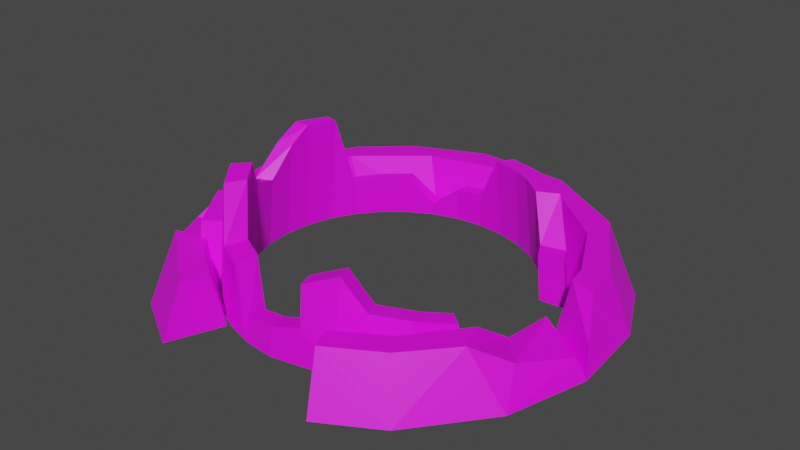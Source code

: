 # Source: Tower_Fire_04.blend  (saved by Blender 4.2.66; exported with 4.5.12 LTS)
import bpy
from mathutils import Matrix  # noqa: F401  (used for matrix-valued properties, if any)

bpy.ops.wm.read_factory_settings(use_empty=True)
scene = bpy.context.scene
scene.name = 'Scene'

# ---- collections
col_tower_fire_04 = bpy.data.collections.new('Tower_Fire_04'); scene.collection.children.link(col_tower_fire_04)

# ---- images (referenced by path relative to the original .blend; pixels are not part of the script)
import os
ASSET_DIR = os.environ.get("B2B_ASSET_DIR", "")  # directory of the original .blend (textures are referenced by path, not embedded)
HERE = os.path.dirname(os.path.abspath(__file__))  # packed textures are extracted next to this script under _unpacked/

def load_image(name, relpath, width, height, colorspace="sRGB"):
    """Load a texture the original file referenced (path relative to the .blend, or extracted next to this script)."""
    p = next((c for c in (os.path.join(HERE, relpath), os.path.join(ASSET_DIR, relpath)) if relpath and os.path.exists(c)), "")
    if p:
        img = bpy.data.images.load(p, check_existing=True)
        img.name = name
    else:  # same state as the original file: an image datablock whose file is absent (Cycles renders it pink)
        img = bpy.data.images.new(name, width, height)
        img.source = "FILE"
        img.filepath = "//" + (relpath or name)
    img.colorspace_settings.name = colorspace
    return img
img_tower_fire_04 = load_image('Tower_Fire_04', 'Tower_Fire_04.png', 1024, 1024, 'sRGB')

# ---- materials (node trees are filled in below, after node groups)
mat_tower_fire_04 = bpy.data.materials.new('Tower_Fire_04')

# ---- material node trees
mat_tower_fire_04.use_nodes = True; mat_tower_fire_04.node_tree.nodes.clear()
_N = mat_tower_fire_04.node_tree.nodes; _L = mat_tower_fire_04.node_tree.links
n0 = _N.new('ShaderNodeBsdfPrincipled'); n0.name = 'Principled BSDF'; n0.location = (10, 300)
n1 = _N.new('ShaderNodeOutputMaterial'); n1.name = 'Material Output'; n1.location = (300, 300)
n2 = _N.new('ShaderNodeTexImage'); n2.name = 'Image Texture'; n2.location = (-330, 244)
n2.image = img_tower_fire_04
_L.new(n0.outputs[0], n1.inputs[0])
_L.new(n2.outputs[0], n0.inputs[0])
n1.is_active_output = True

# ---- world
world_world = bpy.data.worlds.new('World'); scene.world = world_world
world_world.use_nodes = True; world_world.node_tree.nodes.clear()
_N = world_world.node_tree.nodes; _L = world_world.node_tree.links
n0 = _N.new('ShaderNodeOutputWorld'); n0.name = 'World Output'; n0.location = (300, 300)
n1 = _N.new('ShaderNodeBackground'); n1.name = 'Background'; n1.location = (10, 300)
n1.inputs[0].default_value = (0.05088, 0.05088, 0.05088, 1.0)
_L.new(n1.outputs[0], n0.inputs[0])
n0.is_active_output = True
world_world.color = (0.05088, 0.05088, 0.05088)
world_world.use_sun_shadow = False
world_world.sun_shadow_jitter_overblur = 0.0

# ---- meshes
me_tower_fire_04 = bpy.data.meshes.new('Tower_Fire_04')
me_tower_fire_04.from_pydata([(33.72, 105.2, 0.1176), (1.554, 87.11, 26.97), (72.09, 85.15, 0.1186), (42.86, 76.48, 26.97), (93.43, 60.6, 0.1154), (70.13, 53.5, 26.98), (108.3, 29.56, 0.118), (85.68, 23.13, 26.98), (111.8, -11.65, 0.1176), (100.3, -51.38, 0.118), (78.57, -41.96, 26.98), (72.09, -86.74, 0.1186), (58.22, -67.42, 26.98), (43.84, -102.9, 0.1154), (34.88, -81.25, 26.98), (-40.73, -102.9, 0.1154), (-31.77, -81.25, 26.98), (-70.34, -85.33, 0.118), (-49.45, -69.0, 26.98), (-90.33, -62.18, 0.1154), (-105.2, -31.14, 0.118), (-108.7, 10.07, 0.1176), (-85.65, 7.796, 26.97), (-97.22, 49.8, 0.118), (-70.34, 83.75, 0.118), (-70.49, 49.99, 26.97), (-40.73, 101.3, 0.1154), (-38.32, 77.06, 26.98), (-7.386, 109.8, 0.118), (-17.9, 97.0, 26.98), (30.4, 94.32, 26.98), (72.06, 69.71, 26.98), (95.97, 29.67, 26.98), (81.72, -24.23, 14.49), (83.69, -55.67, 26.98), (64.4, -77.37, 26.98), (39.36, -92.06, 26.98), (-37.18, -93.22, 26.99), (-75.02, -63.63, 26.98), (-96.96, 16.27, 26.98), (-76.23, 60.79, 26.98), (-53.33, 81.34, 26.98), (9.488, 79.77, 0.114), (46.68, 66.74, 0.1118), (72.14, 38.54, 0.1143), (84.0, 7.246, 0.1143), (79.28, -22.89, 0.1143), (64.91, -50.95, 0.1143), (33.12, -76.07, 0.1109), (-30.01, -76.07, 0.1109), (-60.82, -51.98, 0.1145), (-75.91, -24.29, 0.114), (-78.1, 15.05, 0.1118), (-61.8, 49.37, 0.1143), (-31.47, 73.65, 0.1118), (99.55, 9.784, 26.98), (87.35, 13.18, 26.97), (-59.16, -59.28, 26.97), (-77.06, -3.71, 0.1129), (1.544, 79.31, 0.1155), (17.17, 77.77, 0.1163), (32.2, 73.21, 0.1171), (46.05, 65.81, 0.1178), (58.19, 55.85, 0.1184), (68.15, 43.71, 0.1189), (75.55, 29.86, 0.1193), (42.29, -58.64, 0.1226), (54.43, -48.68, 0.1232), (-14.08, -79.36, 0.1148), (58.19, -57.44, 0.1185), (46.05, -67.4, 0.1179), (32.2, -74.8, 0.1172), (11.9, 70.07, 0.3944), (1.544, -80.9, 0.1156), (-14.08, -79.36, 0.1148), (-29.11, -74.8, 0.114), (-42.96, -67.4, 0.1133), (-55.1, -57.44, 0.1126), (-65.06, -45.3, 0.1121), (-72.46, -31.45, 0.1117), (-77.02, -16.42, 0.1115), (-78.56, -0.7961, 0.1114), (-77.02, 14.83, 0.1114), (-72.46, 29.86, 0.1117), (-65.06, 43.71, 0.112), (-55.1, 55.85, 0.1125), (-42.96, 65.81, 0.1132), (-29.11, 73.21, 0.1139), (-14.08, 77.77, 0.1146), (-52.04, -59.77, -0.9424), (-69.88, -35.19, 0.1154), (-52.76, -54.54, 35.28), (-68.91, -30.15, 37.63), (-66.34, 29.31, 56.27), (-75.27, -21.94, 4.592), (-71.82, -22.5, 34.85), (-71.49, 12.16, 57.64), (-73.58, -15.12, 35.86), (-73.34, 1.122, 50.01), (-51.14, -53.48, 54.09), (-68.36, -31.07, 40.7), (-62.49, -39.14, 55.31), (-61.42, -59.62, 34.94), (-60.9, -64.91, 1.434), (-76.12, -41.46, 2.329), (-75.5, -36.76, 37.01), (-77.91, -29.72, 34.47), (-81.1, -29.2, 6.471), (-39.86, -65.95, 31.57), (-25.93, -72.56, 30.62), (107.0, -4.144, 11.64), (12.65, -66.75, 36.91), (64.33, -34.46, 0.1236), (61.41, -34.67, 22.84), (28.52, -60.92, 43.57), (13.04, -68.71, 17.64), (53.09, -46.11, 25.84), (-11.74, -69.75, 12.75), (39.09, -56.95, 28.85), (0.455, -70.32, 14.13), (-11.65, -71.21, 0.1198), (0.52, -71.87, 0.1205), (-1.618, 71.4, 0.3936), (28.44, -66.05, 0.1219), (-84.5, -56.58, 16.61), (-99.06, -31.2, 13.48), (-94.98, -6.733, 26.98), (-83.49, -7.422, 26.97), (-78.33, -20.55, 9.863), (-66.55, -49.76, 15.28), (107.3, -14.07, 10.58), (85.72, -2.926, 15.96), (95.99, -40.42, 16.63), (1.544, -79.42, 14.44), (-14.24, -77.92, 13.39), (16.8, -77.47, 18.69), (16.41, -75.51, 37.96), (32.28, -69.68, 44.62), (42.85, -65.71, 29.9), (71.24, -38.7, 0.119), (56.85, -54.87, 26.89), (67.81, -39.79, 22.93), (66.96, 41.46, 21.86), (41.89, 63.21, 42.38), (-29.02, 72.55, 6.361), (2.372, 77.45, 18.07), (14.96, 73.93, 41.02), (73.07, 29.9, 22.54), (55.08, 52.74, 42.43), (-13.74, 76.03, 17.17), (31.79, 68.68, 41.7), (-63.73, 42.06, 19.51), (-53.64, 54.38, 20.06), (-40.8, 64.65, 20.45), (9.987, 66.75, 40.63), (24.89, 66.13, 0.3952), (24.54, 62.21, 41.29), (36.87, 59.73, 0.3959), (33.27, 57.47, 41.96), (47.36, 51.11, 0.3965), (44.68, 48.43, 42.01), (55.98, 40.61, 0.3971), (54.95, 38.67, 21.78), (62.38, 28.64, 0.3975), (60.23, 28.67, 22.44), (-58.06, 39.19, 19.47), (-49.33, 49.84, 20.01), (-38.23, 58.73, 20.39), (-28.05, 65.55, 6.536), (-15.13, -65.81, 0.393), (-28.13, -61.87, 0.3922), (-40.1, -55.46, 0.3915), (-50.6, -46.85, 0.3909), (-59.21, -36.35, 0.3903), (-65.61, -24.38, 0.39), (-69.56, -11.38, 0.3897), (-66.58, -10.26, 35.55), (-70.89, 2.13, 0.3896), (-66.37, 3.789, 49.47), (-69.56, 15.64, 0.3897), (-64.77, 13.33, 56.97), (-65.61, 28.64, 0.3899), (-59.21, 40.61, 0.3903), (-50.6, 51.11, 0.3908), (-40.1, 59.73, 0.3914), (-28.13, 66.13, 0.3921), (-15.13, 70.07, 0.3928), (-14.83, 68.57, 17.17), (-62.06, -24.05, 40.3), (-60.32, 28.16, 55.62), (-25.38, -59.92, 30.39), (-37.42, -54.21, 31.32), (-47.17, -43.43, 53.48), (-56.99, -31.02, 54.67), (-0.9022, 69.79, 18.05)], [], [(2, 31, 4), (15, 37, 17), (17, 38, 19), (39, 23, 21), (40, 24, 23), (26, 29, 28), (18, 37, 16), (18, 38, 37), (55, 110, 6, 32), (1, 3, 30, 29), (3, 43, 5), (27, 54, 1), (16, 49, 18), (5, 44, 7), (18, 49, 50), (18, 50, 57), (7, 45, 56), (22, 52, 25), (43, 0, 2), (42, 0, 43), (42, 28, 0), (54, 28, 42), (54, 26, 28), (50, 17, 19), (49, 17, 50), (49, 15, 17), (2, 0, 30, 31), (32, 6, 4, 31), (11, 9, 34, 35), (30, 0, 28, 29), (9, 132, 34), (36, 13, 11, 35), (50, 19, 38, 57), (37, 38, 17), (39, 21, 20, 125, 126), (26, 24, 41, 29), (23, 39, 40), (24, 40, 41), (48, 13, 36, 14), (25, 52, 53), (32, 31, 5, 7), (3, 5, 31, 30), (35, 34, 10, 12), (25, 40, 39, 22), (36, 35, 12, 14), (39, 126, 127, 22), (40, 25, 27, 41), (1, 29, 41, 27), (49, 16, 37, 15), (42, 43, 3, 1), (14, 12, 48), (54, 27, 25, 53), (51, 58, 127, 128), (5, 43, 44), (1, 54, 42), (7, 44, 45), (124, 129, 128, 125), (131, 33, 132, 130), (2, 4, 44, 43), (10, 33, 46, 47), (12, 10, 47), (12, 47, 48), (48, 11, 13), (48, 47, 11), (47, 9, 11), (47, 46, 9), (46, 8, 9), (46, 45, 8), (45, 6, 8), (45, 44, 6), (44, 4, 6), (21, 52, 58, 51, 20), (54, 24, 26), (54, 53, 24), (53, 23, 24), (53, 52, 23), (52, 21, 23), (20, 51, 50, 19), (33, 131, 45, 46), (18, 57, 38), (128, 129, 50, 51), (56, 55, 32, 7), (127, 58, 52, 22), (142, 147, 65, 64), (76, 108, 99, 77), (69, 140, 138, 70), (83, 93, 151, 84), (151, 152, 85, 84), (64, 63, 148, 142), (150, 143, 62, 61), (153, 144, 87, 86), (70, 138, 137, 71), (73, 133, 134, 74), (61, 60, 146, 150), (121, 119, 115, 123), (75, 68, 109), (78, 77, 99, 101), (75, 109, 108, 76), (83, 82, 96, 93), (86, 85, 152, 153), (88, 87, 144, 149), (59, 88, 149, 145), (181, 182, 165, 189), (94, 90, 104, 107), (100, 97, 80, 79), (97, 98, 81, 80), (101, 100, 79, 78), (98, 96, 82, 81), (102, 105, 104, 103), (104, 105, 106, 107), (90, 89, 103, 104), (103, 89, 91, 102), (92, 95, 106, 105), (91, 92, 105, 102), (95, 94, 107, 106), (128, 127, 126, 125), (8, 45, 131, 130), (67, 66, 118, 116), (135, 115, 119, 133), (70, 66, 67, 69), (74, 120, 121, 73), (136, 111, 115, 135), (138, 118, 114, 137), (139, 112, 113, 141), (137, 114, 111, 136), (135, 133, 73, 71), (165, 182, 183, 166), (140, 116, 118, 138), (69, 67, 112, 139), (71, 123, 66, 70), (134, 117, 120, 74), (141, 113, 116, 140), (133, 119, 117, 134), (67, 116, 113, 112), (171, 172, 192, 191), (162, 161, 163, 164), (121, 120, 117, 119), (66, 123, 114, 118), (19, 50, 129, 124), (124, 125, 20, 19), (6, 110, 8), (110, 45, 8), (56, 45, 110, 55), (130, 132, 9, 8), (34, 132, 33, 10), (69, 139, 141, 140), (143, 148, 63, 62), (145, 146, 60, 59), (71, 73, 121, 123), (115, 111, 114, 123), (71, 137, 136, 135), (161, 162, 160, 159), (156, 155, 157, 158), (167, 184, 185, 168), (155, 156, 154, 72), (170, 190, 169), (173, 193, 192, 172), (170, 171, 191, 190), (181, 189, 180, 179), (184, 167, 166, 183), (186, 187, 168, 185), (122, 194, 187, 186), (188, 174, 175, 176), (176, 175, 177, 178), (193, 173, 174, 188), (178, 177, 179, 180), (158, 157, 159, 160), (194, 122, 72, 154), (153, 167, 168, 144), (88, 186, 185, 87), (61, 155, 72, 60), (81, 177, 175, 80), (68, 169, 190, 109), (93, 189, 165, 151), (59, 122, 186, 88), (62, 157, 155, 61), (82, 179, 177, 81), (100, 188, 176, 97), (152, 166, 167, 153), (97, 176, 178, 98), (63, 159, 157, 62), (83, 181, 179, 82), (109, 190, 191, 108), (143, 158, 160, 148), (84, 182, 181, 83), (108, 191, 192, 99), (149, 187, 194, 145), (64, 161, 159, 63), (101, 193, 188, 100), (148, 160, 162, 142), (75, 170, 169, 68), (85, 183, 182, 84), (99, 192, 193, 101), (146, 154, 156, 150), (76, 171, 170, 75), (65, 163, 161, 64), (98, 178, 180, 96), (150, 156, 158, 143), (96, 180, 189, 93), (77, 172, 171, 76), (147, 164, 163, 65), (86, 184, 183, 85), (142, 162, 164, 147), (78, 173, 172, 77), (144, 168, 187, 149), (79, 174, 173, 78), (151, 165, 166, 152), (87, 185, 184, 86), (60, 72, 122, 59), (145, 194, 154, 146), (80, 175, 174, 79)])
_uv = me_tower_fire_04.uv_layers.new(name='UVMap')
_uv.uv.foreach_set('vector', [0.1433, 0.1677, 0.09054, 0.1633, 0.1263, 0.1166, 0.3803, 0.7845, 0.3354, 0.828, 0.3287, 0.7459, 0.3287, 0.7459, 0.2886, 0.7672, 0.2767, 0.7188, 0.08626, 0.5271, 0.1437, 0.4896, 0.126, 0.5532, 0.1015, 0.4462, 0.155, 0.4204, 0.1437, 0.4896, 0.1593, 0.3642, 0.1119, 0.3285, 0.1617, 0.3069, 0.291, 0.8027, 0.3354, 0.828, 0.3101, 0.8374, 0.291, 0.8027, 0.2886, 0.7672, 0.3354, 0.828, 0.0576, 0.06945, 0.05532, 0.0396, 0.1051, 0.06602, 0.06972, 0.09397, 0.09208, 0.2952, 0.08247, 0.2148, 0.1068, 0.2445, 0.1119, 0.3285, 0.08247, 0.2148, 0.02692, 0.2097, 0.06741, 0.1502, 0.08845, 0.3736, 0.03728, 0.3616, 0.09208, 0.2952, 0.3101, 0.8374, 0.2555, 0.854, 0.291, 0.8027, 0.06741, 0.1502, 0.008096, 0.1348, 0.05145, 0.09493, 0.291, 0.8027, 0.2555, 0.854, 0.2375, 0.7749, 0.291, 0.8027, 0.2375, 0.7749, 0.2809, 0.7831, 0.05145, 0.09493, 0.006696, 0.06453, 0.04887, 0.08155, 0.06337, 0.5328, 0.01279, 0.5116, 0.08032, 0.4526, 0.2091, 0.1711, 0.1578, 0.2379, 0.1433, 0.1677, 0.2241, 0.2696, 0.1578, 0.2379, 0.2091, 0.1711, 0.2241, 0.2696, 0.1617, 0.3069, 0.1578, 0.2379, 0.2221, 0.372, 0.1617, 0.3069, 0.2241, 0.2696, 0.2221, 0.372, 0.1593, 0.3642, 0.1617, 0.3069, 0.3334, 0.6798, 0.3287, 0.7459, 0.2767, 0.7188, 0.4049, 0.7264, 0.3287, 0.7459, 0.3334, 0.6798, 0.4049, 0.7264, 0.3803, 0.7845, 0.3287, 0.7459, 0.1433, 0.1677, 0.1578, 0.2379, 0.1068, 0.2445, 0.09054, 0.1633, 0.06972, 0.09397, 0.1051, 0.06602, 0.1263, 0.1166, 0.09054, 0.1633, 0.6067, 0.1191, 0.6032, 0.1905, 0.5606, 0.1661, 0.5572, 0.1193, 0.1068, 0.2445, 0.1578, 0.2379, 0.1617, 0.3069, 0.1119, 0.3285, 0.6032, 0.1905, 0.5711, 0.1995, 0.5606, 0.1661, 0.5487, 0.06525, 0.6085, 0.05773, 0.6067, 0.1191, 0.5572, 0.1193, 0.2375, 0.7749, 0.2767, 0.7188, 0.2886, 0.7672, 0.2809, 0.7831, 0.3354, 0.828, 0.2886, 0.7672, 0.3287, 0.7459, 0.08626, 0.5271, 0.126, 0.5532, 0.1009, 0.6157, 0.07712, 0.608, 0.07229, 0.5609, 0.1593, 0.3642, 0.155, 0.4204, 0.1069, 0.395, 0.1119, 0.3285, 0.1437, 0.4896, 0.08626, 0.5271, 0.1015, 0.4462, 0.155, 0.4204, 0.1015, 0.4462, 0.1069, 0.395, 0.5782, 0.006696, 0.6085, 0.05773, 0.5487, 0.06525, 0.5365, 0.04459, 0.08032, 0.4526, 0.01279, 0.5116, 0.02814, 0.4362, 0.06972, 0.09397, 0.09054, 0.1633, 0.06741, 0.1502, 0.05145, 0.09493, 0.08247, 0.2148, 0.06741, 0.1502, 0.09054, 0.1633, 0.1068, 0.2445, 0.5572, 0.1193, 0.5606, 0.1661, 0.5436, 0.1805, 0.5363, 0.1251, 0.08032, 0.4526, 0.1015, 0.4462, 0.08626, 0.5271, 0.06337, 0.5328, 0.5487, 0.06525, 0.5572, 0.1193, 0.5363, 0.1251, 0.5259, 0.07234, 0.08626, 0.5271, 0.07229, 0.5609, 0.05612, 0.5569, 0.06337, 0.5328, 0.1015, 0.4462, 0.08032, 0.4526, 0.08845, 0.3736, 0.1069, 0.395, 0.09208, 0.2952, 0.1119, 0.3285, 0.1069, 0.395, 0.08845, 0.3736, 0.4049, 0.8422, 0.3466, 0.8542, 0.3354, 0.828, 0.3803, 0.7845, 0.03833, 0.2833, 0.02692, 0.2097, 0.08247, 0.2148, 0.09208, 0.2952, 0.5259, 0.07234, 0.5363, 0.1251, 0.4717, 0.08571, 0.03728, 0.3616, 0.08845, 0.3736, 0.08032, 0.4526, 0.02814, 0.4362, 0.007756, 0.5984, 0.006696, 0.5503, 0.05612, 0.5569, 0.03105, 0.589, 0.06741, 0.1502, 0.02692, 0.2097, 0.008096, 0.1348, 0.09208, 0.2952, 0.03728, 0.3616, 0.03833, 0.2833, 0.05145, 0.09493, 0.008096, 0.1348, 0.006696, 0.06453, 0.05649, 0.6473, 0.03427, 0.6441, 0.03105, 0.589, 0.07712, 0.608, 0.5438, 0.2536, 0.5356, 0.2201, 0.5711, 0.1995, 0.5765, 0.2467, 0.1433, 0.1677, 0.1263, 0.1166, 0.1824, 0.07982, 0.2091, 0.1711, 0.5436, 0.1805, 0.5356, 0.2201, 0.5062, 0.2309, 0.487, 0.1681, 0.5363, 0.1251, 0.5436, 0.1805, 0.487, 0.1681, 0.5363, 0.1251, 0.487, 0.1681, 0.4717, 0.08571, 0.6689, 0.07478, 0.6067, 0.1191, 0.6085, 0.05773, 0.6689, 0.07478, 0.6599, 0.1609, 0.6067, 0.1191, 0.6599, 0.1609, 0.6032, 0.1905, 0.6067, 0.1191, 0.6599, 0.1609, 0.6538, 0.2263, 0.6032, 0.1905, 0.6538, 0.2263, 0.5936, 0.2604, 0.6032, 0.1905, 0.6538, 0.2263, 0.6555, 0.2875, 0.5936, 0.2604, 0.1349, 0.008561, 0.1051, 0.06602, 0.05527, 0.006696, 0.1349, 0.008561, 0.1824, 0.07982, 0.1051, 0.06602, 0.1824, 0.07982, 0.1263, 0.1166, 0.1051, 0.06602, 0.126, 0.5532, 0.1879, 0.5541, 0.1781, 0.598, 0.1541, 0.6388, 0.1009, 0.6157, 0.2221, 0.372, 0.155, 0.4204, 0.1593, 0.3642, 0.2221, 0.372, 0.2106, 0.4661, 0.155, 0.4204, 0.2106, 0.4661, 0.1437, 0.4896, 0.155, 0.4204, 0.2106, 0.4661, 0.1879, 0.5541, 0.1437, 0.4896, 0.1879, 0.5541, 0.126, 0.5532, 0.1437, 0.4896, 0.1009, 0.6157, 0.1541, 0.6388, 0.1352, 0.7014, 0.07717, 0.6726, 0.5356, 0.2201, 0.5438, 0.2536, 0.536, 0.2875, 0.5062, 0.2309, 0.291, 0.8027, 0.2809, 0.7831, 0.2886, 0.7672, 0.03105, 0.589, 0.03427, 0.6441, 0.01395, 0.6685, 0.007756, 0.5984, 0.04887, 0.08155, 0.0576, 0.06945, 0.06972, 0.09397, 0.05145, 0.09493, 0.05612, 0.5569, 0.006696, 0.5503, 0.01279, 0.5116, 0.06337, 0.5328, 0.3867, 0.07352, 0.3965, 0.04772, 0.3551, 0.02937, 0.3453, 0.05755, 0.2702, 0.5704, 0.3457, 0.5579, 0.3491, 0.5144, 0.2645, 0.5372, 0.9322, 0.4862, 0.9438, 0.5166, 0.9247, 0.5294, 0.9145, 0.4926, 0.2901, 0.3448, 0.3461, 0.3898, 0.3411, 0.3402, 0.3029, 0.3205, 0.3411, 0.3402, 0.3445, 0.3059, 0.313, 0.2965, 0.3029, 0.3205, 0.3453, 0.05755, 0.335, 0.08261, 0.3826, 0.1096, 0.3867, 0.07352, 0.3751, 0.1346, 0.3779, 0.1235, 0.3264, 0.1086, 0.3227, 0.1336, 0.348, 0.2827, 0.3464, 0.2458, 0.3314, 0.2434, 0.3219, 0.2724, 0.9145, 0.4926, 0.9247, 0.5294, 0.9127, 0.545, 0.8966, 0.4985, 0.857, 0.5054, 0.8586, 0.5243, 0.8364, 0.5241, 0.8362, 0.5056, 0.3227, 0.1336, 0.3237, 0.1601, 0.3732, 0.1497, 0.3751, 0.1346, 0.9484, 0.3511, 0.9312, 0.3454, 0.9319, 0.3284, 0.9595, 0.3161, 0.2763, 0.6052, 0.2808, 0.6435, 0.3507, 0.5975, 0.2603, 0.5016, 0.2645, 0.5372, 0.3491, 0.5144, 0.3484, 0.501, 0.2763, 0.6052, 0.3507, 0.5975, 0.3457, 0.5579, 0.2702, 0.5704, 0.2901, 0.3448, 0.2757, 0.375, 0.346, 0.3979, 0.3461, 0.3898, 0.3219, 0.2724, 0.313, 0.2965, 0.3445, 0.3059, 0.348, 0.2827, 0.3302, 0.2128, 0.3314, 0.2434, 0.3464, 0.2458, 0.3578, 0.208, 0.3271, 0.1855, 0.3302, 0.2128, 0.3578, 0.208, 0.3598, 0.1796, 0.407, 0.3353, 0.3944, 0.3183, 0.3556, 0.3401, 0.3488, 0.3893, 0.8124, 0.2726, 0.7904, 0.2404, 0.8091, 0.2299, 0.8195, 0.2527, 0.3404, 0.481, 0.3421, 0.4435, 0.2633, 0.4376, 0.2606, 0.4696, 0.3421, 0.4435, 0.3448, 0.4091, 0.2676, 0.4061, 0.2633, 0.4376, 0.3484, 0.501, 0.3404, 0.481, 0.2606, 0.4696, 0.2603, 0.5016, 0.3448, 0.4091, 0.346, 0.3979, 0.2757, 0.375, 0.2676, 0.4061, 0.8551, 0.1891, 0.8691, 0.2284, 0.8091, 0.2299, 0.8121, 0.1848, 0.8091, 0.2299, 0.8691, 0.2284, 0.8677, 0.2428, 0.8195, 0.2527, 0.7904, 0.2404, 0.7911, 0.168, 0.8121, 0.1848, 0.8091, 0.2299, 0.8121, 0.1848, 0.7911, 0.168, 0.8722, 0.168, 0.8551, 0.1891, 0.8904, 0.2366, 0.8813, 0.2621, 0.8677, 0.2428, 0.8691, 0.2284, 0.8722, 0.168, 0.8904, 0.2366, 0.8691, 0.2284, 0.8551, 0.1891, 0.8813, 0.2621, 0.8124, 0.2726, 0.8195, 0.2527, 0.8677, 0.2428, 0.03105, 0.589, 0.05612, 0.5569, 0.07229, 0.5609, 0.07712, 0.608, 0.5936, 0.2604, 0.536, 0.2875, 0.5438, 0.2536, 0.5765, 0.2467, 0.9702, 0.2771, 0.9651, 0.2966, 0.9286, 0.2889, 0.9382, 0.2678, 0.8821, 0.5296, 0.8739, 0.5415, 0.8556, 0.537, 0.8586, 0.5243, 0.9145, 0.4926, 0.913, 0.4805, 0.9329, 0.4744, 0.9322, 0.4862, 0.8362, 0.5056, 0.8385, 0.4939, 0.8552, 0.4936, 0.857, 0.5054, 0.8992, 0.5485, 0.8951, 0.5586, 0.8739, 0.5415, 0.8821, 0.5296, 0.9247, 0.5294, 0.9346, 0.5376, 0.9184, 0.5554, 0.9127, 0.545, 0.9586, 0.4745, 0.9694, 0.4731, 0.9768, 0.5032, 0.9659, 0.5049, 0.9127, 0.545, 0.9184, 0.5554, 0.8951, 0.5586, 0.8992, 0.5485, 0.8821, 0.5296, 0.8586, 0.5243, 0.857, 0.5054, 0.8966, 0.4985, 0.3556, 0.3401, 0.3944, 0.3183, 0.3875, 0.2993, 0.3552, 0.3068, 0.9438, 0.5166, 0.9539, 0.5236, 0.9346, 0.5376, 0.9247, 0.5294, 0.9322, 0.4862, 0.9329, 0.4744, 0.9537, 0.4651, 0.9586, 0.4745, 0.8966, 0.4985, 0.8928, 0.4863, 0.913, 0.4805, 0.9145, 0.4926, 0.8364, 0.5241, 0.8245, 0.5246, 0.8244, 0.5069, 0.8362, 0.5056, 0.9659, 0.5049, 0.9714, 0.5146, 0.9539, 0.5236, 0.9438, 0.5166, 0.8586, 0.5243, 0.8556, 0.537, 0.8385, 0.5359, 0.8364, 0.5241, 0.9702, 0.2771, 0.9382, 0.2678, 0.9461, 0.251, 0.9753, 0.2553, 0.4564, 0.5465, 0.4583, 0.5148, 0.3563, 0.5098, 0.3755, 0.5472, 0.4103, 0.08757, 0.4542, 0.09539, 0.4583, 0.07119, 0.4158, 0.06456, 0.9484, 0.3511, 0.9433, 0.3659, 0.9277, 0.3608, 0.9312, 0.3454, 0.9651, 0.2966, 0.9595, 0.3161, 0.9063, 0.2975, 0.9286, 0.2889, 0.07717, 0.6726, 0.01395, 0.6685, 0.03427, 0.6441, 0.05649, 0.6473, 0.05649, 0.6473, 0.07712, 0.608, 0.1009, 0.6157, 0.07717, 0.6726, 0.1051, 0.06602, 0.05532, 0.0396, 0.05527, 0.006696, 0.05532, 0.0396, 0.006696, 0.06453, 0.05527, 0.006696, 0.04887, 0.08155, 0.006696, 0.06453, 0.05532, 0.0396, 0.0576, 0.06945, 0.5765, 0.2467, 0.5711, 0.1995, 0.6032, 0.1905, 0.5936, 0.2604, 0.5606, 0.1661, 0.5711, 0.1995, 0.5356, 0.2201, 0.5436, 0.1805, 0.9322, 0.4862, 0.9586, 0.4745, 0.9659, 0.5049, 0.9438, 0.5166, 0.3779, 0.1235, 0.3826, 0.1096, 0.335, 0.08261, 0.3264, 0.1086, 0.3598, 0.1796, 0.3732, 0.1497, 0.3237, 0.1601, 0.3271, 0.1855, 0.8966, 0.4985, 0.857, 0.5054, 0.8552, 0.4936, 0.8928, 0.4863, 0.9319, 0.3284, 0.9081, 0.3208, 0.9063, 0.2975, 0.9595, 0.3161, 0.8966, 0.4985, 0.9127, 0.545, 0.8992, 0.5485, 0.8821, 0.5296, 0.4542, 0.09539, 0.4103, 0.08757, 0.3896, 0.1162, 0.4521, 0.1198, 0.383, 0.1407, 0.4368, 0.1711, 0.4475, 0.1473, 0.386, 0.1301, 0.3555, 0.2854, 0.3829, 0.2784, 0.379, 0.2527, 0.3636, 0.2507, 0.4368, 0.1711, 0.383, 0.1407, 0.3786, 0.1532, 0.4182, 0.1933, 0.4557, 0.5783, 0.3787, 0.5819, 0.4549, 0.6129, 0.4573, 0.4778, 0.3543, 0.4979, 0.3563, 0.5098, 0.4583, 0.5148, 0.4557, 0.5783, 0.4564, 0.5465, 0.3755, 0.5472, 0.3787, 0.5819, 0.407, 0.3353, 0.3488, 0.3893, 0.3494, 0.3963, 0.4288, 0.3631, 0.3829, 0.2784, 0.3555, 0.2854, 0.3552, 0.3068, 0.3875, 0.2993, 0.3906, 0.2295, 0.3677, 0.2134, 0.3636, 0.2507, 0.379, 0.2527, 0.404, 0.2091, 0.3753, 0.187, 0.3677, 0.2134, 0.3906, 0.2295, 0.3601, 0.4752, 0.4503, 0.4497, 0.4436, 0.4216, 0.3614, 0.4374, 0.3614, 0.4374, 0.4436, 0.4216, 0.438, 0.3936, 0.3528, 0.406, 0.3543, 0.4979, 0.4573, 0.4778, 0.4503, 0.4497, 0.3601, 0.4752, 0.3528, 0.406, 0.438, 0.3936, 0.4288, 0.3631, 0.3494, 0.3963, 0.386, 0.1301, 0.4475, 0.1473, 0.4521, 0.1198, 0.3896, 0.1162, 0.3753, 0.187, 0.404, 0.2091, 0.4182, 0.1933, 0.3786, 0.1532, 0.348, 0.2827, 0.3555, 0.2854, 0.3636, 0.2507, 0.3464, 0.2458, 0.3302, 0.2128, 0.3168, 0.2186, 0.3169, 0.2452, 0.3314, 0.2434, 0.3227, 0.1336, 0.3055, 0.1413, 0.3093, 0.1683, 0.3237, 0.1601, 0.2676, 0.4061, 0.2524, 0.3957, 0.2461, 0.4273, 0.2633, 0.4376, 0.2808, 0.6435, 0.306, 0.6664, 0.3724, 0.6205, 0.3507, 0.5975, 0.3461, 0.3898, 0.3488, 0.3893, 0.3556, 0.3401, 0.3411, 0.3402, 0.3271, 0.1855, 0.3138, 0.1932, 0.3168, 0.2186, 0.3302, 0.2128, 0.3264, 0.1086, 0.3062, 0.1129, 0.3055, 0.1413, 0.3227, 0.1336, 0.2757, 0.375, 0.2629, 0.364, 0.2524, 0.3957, 0.2676, 0.4061, 0.3404, 0.481, 0.3601, 0.4752, 0.3614, 0.4374, 0.3421, 0.4435, 0.3445, 0.3059, 0.3552, 0.3068, 0.3555, 0.2854, 0.348, 0.2827, 0.3421, 0.4435, 0.3614, 0.4374, 0.3528, 0.406, 0.3448, 0.4091, 0.335, 0.08261, 0.3123, 0.08447, 0.3062, 0.1129, 0.3264, 0.1086, 0.2901, 0.3448, 0.2794, 0.3359, 0.2629, 0.364, 0.2757, 0.375, 0.3507, 0.5975, 0.3787, 0.5819, 0.3755, 0.5472, 0.3457, 0.5579, 0.3779, 0.1235, 0.386, 0.1301, 0.3896, 0.1162, 0.3826, 0.1096, 0.3029, 0.3205, 0.293, 0.3141, 0.2794, 0.3359, 0.2901, 0.3448, 0.3457, 0.5579, 0.3755, 0.5472, 0.3563, 0.5098, 0.3491, 0.5144, 0.3578, 0.208, 0.3677, 0.2134, 0.3753, 0.187, 0.3598, 0.1796, 0.3453, 0.05755, 0.321, 0.05775, 0.3123, 0.08447, 0.335, 0.08261, 0.3484, 0.501, 0.3543, 0.4979, 0.3601, 0.4752, 0.3404, 0.481, 0.3826, 0.1096, 0.3896, 0.1162, 0.4103, 0.08757, 0.3867, 0.07352, 0.2763, 0.6052, 0.2452, 0.5988, 0.247, 0.6337, 0.2808, 0.6435, 0.313, 0.2965, 0.3027, 0.2928, 0.293, 0.3141, 0.3029, 0.3205, 0.3491, 0.5144, 0.3563, 0.5098, 0.3543, 0.4979, 0.3484, 0.501, 0.3732, 0.1497, 0.3786, 0.1532, 0.383, 0.1407, 0.3751, 0.1346, 0.2702, 0.5704, 0.2413, 0.5643, 0.2452, 0.5988, 0.2763, 0.6052, 0.3551, 0.02937, 0.3285, 0.03146, 0.321, 0.05775, 0.3453, 0.05755, 0.3448, 0.4091, 0.3528, 0.406, 0.3494, 0.3963, 0.346, 0.3979, 0.3751, 0.1346, 0.383, 0.1407, 0.386, 0.1301, 0.3779, 0.1235, 0.346, 0.3979, 0.3494, 0.3963, 0.3488, 0.3893, 0.3461, 0.3898, 0.2645, 0.5372, 0.2375, 0.5287, 0.2413, 0.5643, 0.2702, 0.5704, 0.3965, 0.04772, 0.4093, 0.02524, 0.3689, 0.006696, 0.3551, 0.02937, 0.3219, 0.2724, 0.3101, 0.2704, 0.3027, 0.2928, 0.313, 0.2965, 0.3867, 0.07352, 0.4103, 0.08757, 0.4158, 0.06456, 0.3965, 0.04772, 0.2603, 0.5016, 0.2375, 0.4923, 0.2375, 0.5287, 0.2645, 0.5372, 0.3464, 0.2458, 0.3636, 0.2507, 0.3677, 0.2134, 0.3578, 0.208, 0.2606, 0.4696, 0.2412, 0.4591, 0.2375, 0.4923, 0.2603, 0.5016, 0.3411, 0.3402, 0.3556, 0.3401, 0.3552, 0.3068, 0.3445, 0.3059, 0.3314, 0.2434, 0.3169, 0.2452, 0.3101, 0.2704, 0.3219, 0.2724, 0.3237, 0.1601, 0.3093, 0.1683, 0.3138, 0.1932, 0.3271, 0.1855, 0.3598, 0.1796, 0.3753, 0.187, 0.3786, 0.1532, 0.3732, 0.1497, 0.2633, 0.4376, 0.2461, 0.4273, 0.2412, 0.4591, 0.2606, 0.4696])
me_tower_fire_04.materials.append(mat_tower_fire_04)
me_tower_fire_04.use_paint_bone_selection = False
me_tower_fire_04.use_paint_mask = True
me_tower_fire_04.update()

# ---- objects
ob_tower_fire_04 = bpy.data.objects.new('Tower_Fire_04', me_tower_fire_04)

# ---- transforms, parenting, visibility, modifiers, constraints
ob_tower_fire_04.location = (0.0, 0.0, 0.0)

# ---- collection membership
col_tower_fire_04.objects.link(ob_tower_fire_04)

# ---- scene / render settings (as saved in the file)
scene.frame_start = 1; scene.frame_end = 250; scene.frame_set(1)
scene.render.engine = 'BLENDER_EEVEE_NEXT'
scene.view_settings.view_transform = 'Filmic'
scene.unit_settings.scale_length = 0.01
bpy.context.view_layer.update()

# ---- added for rendering (the .blend has no active camera and no usable light): camera, sun
cam_auto = bpy.data.cameras.new('AutoCamera')
cam_auto.lens = 50.0
cam_auto.sensor_width = 36.0
cam_auto.clip_end = 5065.58
ob_auto_camera = bpy.data.objects.new('AutoCamera', cam_auto)
scene.collection.objects.link(ob_auto_camera)
ob_auto_camera.location = (290.192, -342.894, 259.259)
ob_auto_camera.rotation_euler = (1.09748, -7.21219e-08, 0.694738)
scene.camera = ob_auto_camera
light_auto_sun = bpy.data.lights.new('AutoSun', 'SUN')
light_auto_sun.energy = 3.0
light_auto_sun.angle = 0.0523599
ob_auto_sun = bpy.data.objects.new('AutoSun', light_auto_sun)
scene.collection.objects.link(ob_auto_sun)
ob_auto_sun.rotation_euler = (0.872665, 0.174533, 0.523599)
bpy.context.view_layer.update()

